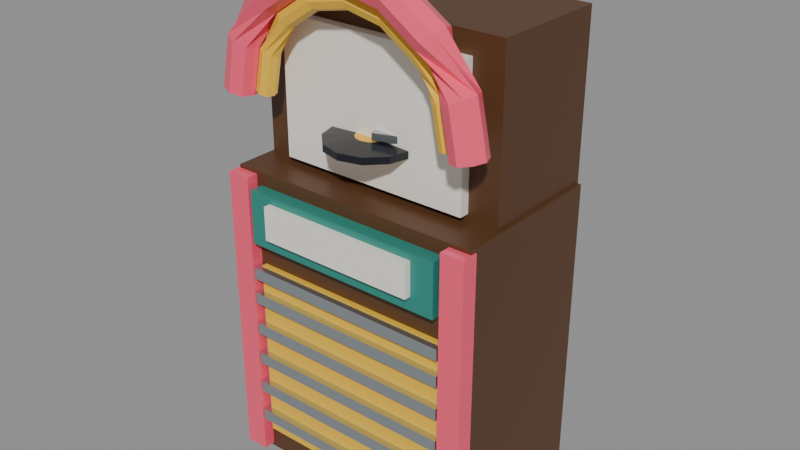 # Source: cozy_bowling_jukebox_bubbler.blend  (saved by Blender 5.2.45; exported with 4.5.12 LTS)
import bpy
from mathutils import Matrix  # noqa: F401  (used for matrix-valued properties, if any)

bpy.ops.wm.read_factory_settings(use_empty=True)
scene = bpy.context.scene
scene.name = 'Scene'

# ---- materials (node trees are filled in below, after node groups)
mat_bowling_walnut_dark = bpy.data.materials.new('Bowling_Walnut_Dark')
mat_bowling_walnut_dark.diffuse_color = (0.0999, 0.04231, 0.016, 1.0)
mat_bowling_neon_pink = bpy.data.materials.new('Bowling_Neon_Pink')
mat_bowling_neon_pink.diffuse_color = (1.0, 0.09759, 0.1812, 1.0)
mat_bowling_bumper_yellow = bpy.data.materials.new('Bowling_Bumper_Yellow')
mat_bowling_bumper_yellow.diffuse_color = (0.8879, 0.5333, 0.03955, 1.0)
mat_bowling_chrome_steel = bpy.data.materials.new('Bowling_Chrome_Steel')
mat_bowling_chrome_steel.diffuse_color = (0.552, 0.5972, 0.6308, 1.0)
mat_bowling_teal_seafoam = bpy.data.materials.new('Bowling_Teal_Seafoam')
mat_bowling_teal_seafoam.diffuse_color = (0.02624, 0.2542, 0.2086, 1.0)
mat_bowling_obsidian_ball = bpy.data.materials.new('Bowling_Obsidian_Ball')
mat_bowling_obsidian_ball.diffuse_color = (0.01161, 0.01444, 0.01938, 1.0)
mat_bowling_cream_pearl = bpy.data.materials.new('Bowling_Cream_Pearl')
mat_bowling_cream_pearl.diffuse_color = (0.9047, 0.8632, 0.7913, 1.0)

# ---- material node trees
mat_bowling_walnut_dark.use_nodes = True; mat_bowling_walnut_dark.node_tree.nodes.clear()
_N = mat_bowling_walnut_dark.node_tree.nodes; _L = mat_bowling_walnut_dark.node_tree.links
n0 = _N.new('ShaderNodeBsdfPrincipled'); n0.name = 'Principled BSDF'; n0.location = (-200, 100)
n0.inputs[0].default_value = (0.0999, 0.04231, 0.016, 1.0)
n0.inputs[2].default_value = 0.45
n0.inputs[10].default_value = 0.005
n1 = _N.new('ShaderNodeOutputMaterial'); n1.name = 'Material Output'; n1.location = (200, 100)
_L.new(n0.outputs[0], n1.inputs[0])
n1.is_active_output = True
mat_bowling_neon_pink.use_nodes = True; mat_bowling_neon_pink.node_tree.nodes.clear()
_N = mat_bowling_neon_pink.node_tree.nodes; _L = mat_bowling_neon_pink.node_tree.links
n0 = _N.new('ShaderNodeBsdfPrincipled'); n0.name = 'Principled BSDF'; n0.location = (-200, 100)
n0.inputs[0].default_value = (1.0, 0.09759, 0.1812, 1.0)
n0.inputs[2].default_value = 0.15
n0.inputs[10].default_value = 0.005
n1 = _N.new('ShaderNodeOutputMaterial'); n1.name = 'Material Output'; n1.location = (200, 100)
_L.new(n0.outputs[0], n1.inputs[0])
n1.is_active_output = True
mat_bowling_bumper_yellow.use_nodes = True; mat_bowling_bumper_yellow.node_tree.nodes.clear()
_N = mat_bowling_bumper_yellow.node_tree.nodes; _L = mat_bowling_bumper_yellow.node_tree.links
n0 = _N.new('ShaderNodeBsdfPrincipled'); n0.name = 'Principled BSDF'; n0.location = (-200, 100)
n0.inputs[0].default_value = (0.8879, 0.5333, 0.03955, 1.0)
n0.inputs[2].default_value = 0.42
n0.inputs[10].default_value = 0.005
n1 = _N.new('ShaderNodeOutputMaterial'); n1.name = 'Material Output'; n1.location = (200, 100)
_L.new(n0.outputs[0], n1.inputs[0])
n1.is_active_output = True
mat_bowling_chrome_steel.use_nodes = True; mat_bowling_chrome_steel.node_tree.nodes.clear()
_N = mat_bowling_chrome_steel.node_tree.nodes; _L = mat_bowling_chrome_steel.node_tree.links
n0 = _N.new('ShaderNodeBsdfPrincipled'); n0.name = 'Principled BSDF'; n0.location = (-200, 100)
n0.inputs[0].default_value = (0.552, 0.5972, 0.6308, 1.0)
n0.inputs[1].default_value = 0.9
n0.inputs[2].default_value = 0.22
n0.inputs[10].default_value = 0.005
n1 = _N.new('ShaderNodeOutputMaterial'); n1.name = 'Material Output'; n1.location = (200, 100)
_L.new(n0.outputs[0], n1.inputs[0])
n1.is_active_output = True
mat_bowling_teal_seafoam.use_nodes = True; mat_bowling_teal_seafoam.node_tree.nodes.clear()
_N = mat_bowling_teal_seafoam.node_tree.nodes; _L = mat_bowling_teal_seafoam.node_tree.links
n0 = _N.new('ShaderNodeBsdfPrincipled'); n0.name = 'Principled BSDF'; n0.location = (-200, 100)
n0.inputs[0].default_value = (0.02624, 0.2542, 0.2086, 1.0)
n0.inputs[1].default_value = 0.05
n0.inputs[2].default_value = 0.35
n0.inputs[10].default_value = 0.005
n1 = _N.new('ShaderNodeOutputMaterial'); n1.name = 'Material Output'; n1.location = (200, 100)
_L.new(n0.outputs[0], n1.inputs[0])
n1.is_active_output = True
mat_bowling_obsidian_ball.use_nodes = True; mat_bowling_obsidian_ball.node_tree.nodes.clear()
_N = mat_bowling_obsidian_ball.node_tree.nodes; _L = mat_bowling_obsidian_ball.node_tree.links
n0 = _N.new('ShaderNodeBsdfPrincipled'); n0.name = 'Principled BSDF'; n0.location = (-200, 100)
n0.inputs[0].default_value = (0.01161, 0.01444, 0.01938, 1.0)
n0.inputs[1].default_value = 0.15
n0.inputs[2].default_value = 0.2
n0.inputs[10].default_value = 0.005
n1 = _N.new('ShaderNodeOutputMaterial'); n1.name = 'Material Output'; n1.location = (200, 100)
_L.new(n0.outputs[0], n1.inputs[0])
n1.is_active_output = True
mat_bowling_cream_pearl.use_nodes = True; mat_bowling_cream_pearl.node_tree.nodes.clear()
_N = mat_bowling_cream_pearl.node_tree.nodes; _L = mat_bowling_cream_pearl.node_tree.links
n0 = _N.new('ShaderNodeBsdfPrincipled'); n0.name = 'Principled BSDF'; n0.location = (-200, 100)
n0.inputs[0].default_value = (0.9047, 0.8632, 0.7913, 1.0)
n0.inputs[2].default_value = 0.4
n0.inputs[10].default_value = 0.005
n1 = _N.new('ShaderNodeOutputMaterial'); n1.name = 'Material Output'; n1.location = (200, 100)
_L.new(n0.outputs[0], n1.inputs[0])
n1.is_active_output = True

# ---- meshes
me_jukebox_mesh = bpy.data.meshes.new('Jukebox_Mesh')
me_jukebox_mesh.from_pydata([(-0.39, -0.22, 0.02), (-0.39, -0.22, 0.94), (-0.39, 0.26, 0.94), (-0.39, 0.26, 0.02), (-0.39, 0.26, 0.02), (-0.39, 0.26, 0.94), (0.39, 0.26, 0.94), (0.39, 0.26, 0.02), (0.39, 0.26, 0.02), (0.39, 0.26, 0.94), (0.39, -0.22, 0.94), (0.39, -0.22, 0.02), (0.39, -0.22, 0.02), (0.39, -0.22, 0.94), (-0.39, -0.22, 0.94), (-0.39, -0.22, 0.02), (-0.39, 0.26, 0.02), (0.39, 0.26, 0.02), (0.39, -0.22, 0.02), (-0.39, -0.22, 0.02), (0.39, 0.26, 0.94), (-0.39, 0.26, 0.94), (-0.39, -0.22, 0.94), (0.39, -0.22, 0.94), (-0.31, -0.235, 0.1), (-0.31, -0.235, 0.66), (-0.31, -0.215, 0.66), (-0.31, -0.215, 0.1), (-0.31, -0.215, 0.1), (-0.31, -0.215, 0.66), (0.31, -0.215, 0.66), (0.31, -0.215, 0.1), (0.31, -0.215, 0.1), (0.31, -0.215, 0.66), (0.31, -0.235, 0.66), (0.31, -0.235, 0.1), (0.31, -0.235, 0.1), (0.31, -0.235, 0.66), (-0.31, -0.235, 0.66), (-0.31, -0.235, 0.1), (-0.31, -0.215, 0.1), (0.31, -0.215, 0.1), (0.31, -0.235, 0.1), (-0.31, -0.235, 0.1), (0.31, -0.215, 0.66), (-0.31, -0.215, 0.66), (-0.31, -0.235, 0.66), (0.31, -0.235, 0.66), (-0.32, -0.255, 0.1425), (-0.32, -0.255, 0.1775), (-0.32, -0.225, 0.1775), (-0.32, -0.225, 0.1425), (-0.32, -0.225, 0.1425), (-0.32, -0.225, 0.1775), (0.32, -0.225, 0.1775), (0.32, -0.225, 0.1425), (0.32, -0.225, 0.1425), (0.32, -0.225, 0.1775), (0.32, -0.255, 0.1775), (0.32, -0.255, 0.1425), (0.32, -0.255, 0.1425), (0.32, -0.255, 0.1775), (-0.32, -0.255, 0.1775), (-0.32, -0.255, 0.1425), (-0.32, -0.225, 0.1425), (0.32, -0.225, 0.1425), (0.32, -0.255, 0.1425), (-0.32, -0.255, 0.1425), (0.32, -0.225, 0.1775), (-0.32, -0.225, 0.1775), (-0.32, -0.255, 0.1775), (0.32, -0.255, 0.1775), (-0.32, -0.255, 0.2425), (-0.32, -0.255, 0.2775), (-0.32, -0.225, 0.2775), (-0.32, -0.225, 0.2425), (-0.32, -0.225, 0.2425), (-0.32, -0.225, 0.2775), (0.32, -0.225, 0.2775), (0.32, -0.225, 0.2425), (0.32, -0.225, 0.2425), (0.32, -0.225, 0.2775), (0.32, -0.255, 0.2775), (0.32, -0.255, 0.2425), (0.32, -0.255, 0.2425), (0.32, -0.255, 0.2775), (-0.32, -0.255, 0.2775), (-0.32, -0.255, 0.2425), (-0.32, -0.225, 0.2425), (0.32, -0.225, 0.2425), (0.32, -0.255, 0.2425), (-0.32, -0.255, 0.2425), (0.32, -0.225, 0.2775), (-0.32, -0.225, 0.2775), (-0.32, -0.255, 0.2775), (0.32, -0.255, 0.2775), (-0.32, -0.255, 0.3425), (-0.32, -0.255, 0.3775), (-0.32, -0.225, 0.3775), (-0.32, -0.225, 0.3425), (-0.32, -0.225, 0.3425), (-0.32, -0.225, 0.3775), (0.32, -0.225, 0.3775), (0.32, -0.225, 0.3425), (0.32, -0.225, 0.3425), (0.32, -0.225, 0.3775), (0.32, -0.255, 0.3775), (0.32, -0.255, 0.3425), (0.32, -0.255, 0.3425), (0.32, -0.255, 0.3775), (-0.32, -0.255, 0.3775), (-0.32, -0.255, 0.3425), (-0.32, -0.225, 0.3425), (0.32, -0.225, 0.3425), (0.32, -0.255, 0.3425), (-0.32, -0.255, 0.3425), (0.32, -0.225, 0.3775), (-0.32, -0.225, 0.3775), (-0.32, -0.255, 0.3775), (0.32, -0.255, 0.3775), (-0.32, -0.255, 0.4425), (-0.32, -0.255, 0.4775), (-0.32, -0.225, 0.4775), (-0.32, -0.225, 0.4425), (-0.32, -0.225, 0.4425), (-0.32, -0.225, 0.4775), (0.32, -0.225, 0.4775), (0.32, -0.225, 0.4425), (0.32, -0.225, 0.4425), (0.32, -0.225, 0.4775), (0.32, -0.255, 0.4775), (0.32, -0.255, 0.4425), (0.32, -0.255, 0.4425), (0.32, -0.255, 0.4775), (-0.32, -0.255, 0.4775), (-0.32, -0.255, 0.4425), (-0.32, -0.225, 0.4425), (0.32, -0.225, 0.4425), (0.32, -0.255, 0.4425), (-0.32, -0.255, 0.4425), (0.32, -0.225, 0.4775), (-0.32, -0.225, 0.4775), (-0.32, -0.255, 0.4775), (0.32, -0.255, 0.4775), (-0.32, -0.255, 0.5425), (-0.32, -0.255, 0.5775), (-0.32, -0.225, 0.5775), (-0.32, -0.225, 0.5425), (-0.32, -0.225, 0.5425), (-0.32, -0.225, 0.5775), (0.32, -0.225, 0.5775), (0.32, -0.225, 0.5425), (0.32, -0.225, 0.5425), (0.32, -0.225, 0.5775), (0.32, -0.255, 0.5775), (0.32, -0.255, 0.5425), (0.32, -0.255, 0.5425), (0.32, -0.255, 0.5775), (-0.32, -0.255, 0.5775), (-0.32, -0.255, 0.5425), (-0.32, -0.225, 0.5425), (0.32, -0.225, 0.5425), (0.32, -0.255, 0.5425), (-0.32, -0.255, 0.5425), (0.32, -0.225, 0.5775), (-0.32, -0.225, 0.5775), (-0.32, -0.255, 0.5775), (0.32, -0.255, 0.5775), (-0.32, -0.255, 0.6225), (-0.32, -0.255, 0.6575), (-0.32, -0.225, 0.6575), (-0.32, -0.225, 0.6225), (-0.32, -0.225, 0.6225), (-0.32, -0.225, 0.6575), (0.32, -0.225, 0.6575), (0.32, -0.225, 0.6225), (0.32, -0.225, 0.6225), (0.32, -0.225, 0.6575), (0.32, -0.255, 0.6575), (0.32, -0.255, 0.6225), (0.32, -0.255, 0.6225), (0.32, -0.255, 0.6575), (-0.32, -0.255, 0.6575), (-0.32, -0.255, 0.6225), (-0.32, -0.225, 0.6225), (0.32, -0.225, 0.6225), (0.32, -0.255, 0.6225), (-0.32, -0.255, 0.6225), (0.32, -0.225, 0.6575), (-0.32, -0.225, 0.6575), (-0.32, -0.255, 0.6575), (0.32, -0.255, 0.6575), (-0.395, -0.255, 0.03), (-0.395, -0.255, 0.93), (-0.395, -0.205, 0.93), (-0.395, -0.205, 0.03), (-0.395, -0.205, 0.03), (-0.395, -0.205, 0.93), (-0.325, -0.205, 0.93), (-0.325, -0.205, 0.03), (-0.325, -0.205, 0.03), (-0.325, -0.205, 0.93), (-0.325, -0.255, 0.93), (-0.325, -0.255, 0.03), (-0.325, -0.255, 0.03), (-0.325, -0.255, 0.93), (-0.395, -0.255, 0.93), (-0.395, -0.255, 0.03), (-0.395, -0.205, 0.03), (-0.325, -0.205, 0.03), (-0.325, -0.255, 0.03), (-0.395, -0.255, 0.03), (-0.325, -0.205, 0.93), (-0.395, -0.205, 0.93), (-0.395, -0.255, 0.93), (-0.325, -0.255, 0.93), (0.325, -0.255, 0.03), (0.325, -0.255, 0.93), (0.325, -0.205, 0.93), (0.325, -0.205, 0.03), (0.325, -0.205, 0.03), (0.325, -0.205, 0.93), (0.395, -0.205, 0.93), (0.395, -0.205, 0.03), (0.395, -0.205, 0.03), (0.395, -0.205, 0.93), (0.395, -0.255, 0.93), (0.395, -0.255, 0.03), (0.395, -0.255, 0.03), (0.395, -0.255, 0.93), (0.325, -0.255, 0.93), (0.325, -0.255, 0.03), (0.325, -0.205, 0.03), (0.395, -0.205, 0.03), (0.395, -0.255, 0.03), (0.325, -0.255, 0.03), (0.395, -0.205, 0.93), (0.325, -0.205, 0.93), (0.325, -0.255, 0.93), (0.395, -0.255, 0.93), (-0.31, -0.26, 0.74), (-0.31, -0.26, 0.9), (-0.31, -0.2, 0.9), (-0.31, -0.2, 0.74), (-0.31, -0.2, 0.74), (-0.31, -0.2, 0.9), (0.31, -0.2, 0.9), (0.31, -0.2, 0.74), (0.31, -0.2, 0.74), (0.31, -0.2, 0.9), (0.31, -0.26, 0.9), (0.31, -0.26, 0.74), (0.31, -0.26, 0.74), (0.31, -0.26, 0.9), (-0.31, -0.26, 0.9), (-0.31, -0.26, 0.74), (-0.31, -0.2, 0.74), (0.31, -0.2, 0.74), (0.31, -0.26, 0.74), (-0.31, -0.26, 0.74), (0.31, -0.2, 0.9), (-0.31, -0.2, 0.9), (-0.31, -0.26, 0.9), (0.31, -0.26, 0.9), (-0.24, -0.28, 0.78), (-0.24, -0.28, 0.88), (-0.24, -0.25, 0.88), (-0.24, -0.25, 0.78), (-0.24, -0.25, 0.78), (-0.24, -0.25, 0.88), (0.24, -0.25, 0.88), (0.24, -0.25, 0.78), (0.24, -0.25, 0.78), (0.24, -0.25, 0.88), (0.24, -0.28, 0.88), (0.24, -0.28, 0.78), (0.24, -0.28, 0.78), (0.24, -0.28, 0.88), (-0.24, -0.28, 0.88), (-0.24, -0.28, 0.78), (-0.24, -0.25, 0.78), (0.24, -0.25, 0.78), (0.24, -0.28, 0.78), (-0.24, -0.28, 0.78), (0.24, -0.25, 0.88), (-0.24, -0.25, 0.88), (-0.24, -0.28, 0.88), (0.24, -0.28, 0.88), (-0.38, -0.1, 0.94), (-0.38, -0.1, 1.42), (-0.38, 0.26, 1.42), (-0.38, 0.26, 0.94), (-0.38, 0.26, 0.94), (-0.38, 0.26, 1.42), (0.38, 0.26, 1.42), (0.38, 0.26, 0.94), (0.38, 0.26, 0.94), (0.38, 0.26, 1.42), (0.38, -0.1, 1.42), (0.38, -0.1, 0.94), (0.38, -0.1, 0.94), (0.38, -0.1, 1.42), (-0.38, -0.1, 1.42), (-0.38, -0.1, 0.94), (-0.38, 0.26, 0.94), (0.38, 0.26, 0.94), (0.38, -0.1, 0.94), (-0.38, -0.1, 0.94), (0.38, 0.26, 1.42), (-0.38, 0.26, 1.42), (-0.38, -0.1, 1.42), (0.38, -0.1, 1.42), (-0.29, -0.13, 0.96), (-0.29, -0.13, 1.36), (-0.29, -0.1, 1.36), (-0.29, -0.1, 0.96), (-0.29, -0.1, 0.96), (-0.29, -0.1, 1.36), (0.29, -0.1, 1.36), (0.29, -0.1, 0.96), (0.29, -0.1, 0.96), (0.29, -0.1, 1.36), (0.29, -0.13, 1.36), (0.29, -0.13, 0.96), (0.29, -0.13, 0.96), (0.29, -0.13, 1.36), (-0.29, -0.13, 1.36), (-0.29, -0.13, 0.96), (-0.29, -0.1, 0.96), (0.29, -0.1, 0.96), (0.29, -0.13, 0.96), (-0.29, -0.13, 0.96), (0.29, -0.1, 1.36), (-0.29, -0.1, 1.36), (-0.29, -0.13, 1.36), (0.29, -0.13, 1.36), (-0.3229, -0.21, 1.151), (-0.3367, -0.1761, 1.153), (-0.37, -0.162, 1.16), (-0.4033, -0.1761, 1.167), (-0.4171, -0.21, 1.169), (-0.4033, -0.2439, 1.167), (-0.37, -0.258, 1.16), (-0.3367, -0.2439, 1.153), (-0.2975, -0.21, 1.283), (-0.3105, -0.1761, 1.289), (-0.3418, -0.162, 1.302), (-0.3732, -0.1761, 1.315), (-0.3862, -0.21, 1.32), (-0.3732, -0.2439, 1.315), (-0.3418, -0.258, 1.302), (-0.3105, -0.2439, 1.289), (-0.2616, -0.162, 1.422), (-0.2856, -0.1761, 1.446), (-0.2956, -0.21, 1.456), (-0.2856, -0.2439, 1.446), (-0.2616, -0.258, 1.422), (-0.2376, -0.2439, 1.398), (-0.2277, -0.21, 1.388), (-0.2376, -0.1761, 1.398), (-0.1416, -0.162, 1.502), (-0.1546, -0.1761, 1.533), (-0.16, -0.21, 1.546), (-0.1546, -0.2439, 1.533), (-0.1416, -0.258, 1.502), (-0.1286, -0.2439, 1.47), (-0.1232, -0.21, 1.457), (-0.1286, -0.1761, 1.47), (-2.266e-17, -0.162, 1.53), (-2.266e-17, -0.1761, 1.564), (-2.266e-17, -0.21, 1.578), (-2.266e-17, -0.2439, 1.564), (-2.266e-17, -0.258, 1.53), (-2.266e-17, -0.2439, 1.496), (-2.266e-17, -0.21, 1.482), (-2.266e-17, -0.1761, 1.496), (0.1416, -0.162, 1.502), (0.1546, -0.1761, 1.533), (0.16, -0.21, 1.546), (0.1546, -0.2439, 1.533), (0.1416, -0.258, 1.502), (0.1286, -0.2439, 1.47), (0.1232, -0.21, 1.457), (0.1286, -0.1761, 1.47), (0.2616, -0.162, 1.422), (0.2856, -0.1761, 1.446), (0.2956, -0.21, 1.456), (0.2856, -0.2439, 1.446), (0.2616, -0.258, 1.422), (0.2376, -0.2439, 1.398), (0.2277, -0.21, 1.388), (0.2376, -0.1761, 1.398), (0.2975, -0.21, 1.283), (0.3105, -0.1761, 1.289), (0.3418, -0.162, 1.302), (0.3732, -0.1761, 1.315), (0.3862, -0.21, 1.32), (0.3732, -0.2439, 1.315), (0.3418, -0.258, 1.302), (0.3105, -0.2439, 1.289), (0.3229, -0.21, 1.151), (0.3367, -0.1761, 1.153), (0.37, -0.162, 1.16), (0.4033, -0.1761, 1.167), (0.4171, -0.21, 1.169), (0.4033, -0.2439, 1.167), (0.37, -0.258, 1.16), (0.3367, -0.2439, 1.153), (-0.2725, -0.19, 1.155), (-0.2806, -0.1702, 1.156), (-0.3, -0.162, 1.16), (-0.3194, -0.1702, 1.164), (-0.3275, -0.19, 1.165), (-0.3194, -0.2098, 1.164), (-0.3, -0.218, 1.16), (-0.2806, -0.2098, 1.156), (-0.2513, -0.19, 1.264), (-0.2589, -0.1702, 1.267), (-0.2772, -0.162, 1.275), (-0.2955, -0.1702, 1.282), (-0.303, -0.19, 1.286), (-0.2955, -0.2098, 1.282), (-0.2772, -0.218, 1.275), (-0.2589, -0.2098, 1.267), (-0.2121, -0.162, 1.372), (-0.2261, -0.1702, 1.386), (-0.2319, -0.19, 1.392), (-0.2261, -0.2098, 1.386), (-0.2121, -0.218, 1.372), (-0.1981, -0.2098, 1.358), (-0.1923, -0.19, 1.352), (-0.1981, -0.1702, 1.358), (-0.1148, -0.162, 1.437), (-0.1224, -0.1702, 1.455), (-0.1255, -0.19, 1.463), (-0.1224, -0.2098, 1.455), (-0.1148, -0.218, 1.437), (-0.1072, -0.2098, 1.419), (-0.1041, -0.19, 1.411), (-0.1072, -0.1702, 1.419), (-1.837e-17, -0.162, 1.46), (-1.837e-17, -0.1702, 1.48), (-1.837e-17, -0.19, 1.488), (-1.837e-17, -0.2098, 1.48), (-1.837e-17, -0.218, 1.46), (-1.837e-17, -0.2098, 1.44), (-1.837e-17, -0.19, 1.432), (-1.837e-17, -0.1702, 1.44), (0.1148, -0.162, 1.437), (0.1224, -0.1702, 1.455), (0.1255, -0.19, 1.463), (0.1224, -0.2098, 1.455), (0.1148, -0.218, 1.437), (0.1072, -0.2098, 1.419), (0.1041, -0.19, 1.411), (0.1072, -0.1702, 1.419), (0.2121, -0.162, 1.372), (0.2261, -0.1702, 1.386), (0.2319, -0.19, 1.392), (0.2261, -0.2098, 1.386), (0.2121, -0.218, 1.372), (0.1981, -0.2098, 1.358), (0.1923, -0.19, 1.352), (0.1981, -0.1702, 1.358), (0.2513, -0.19, 1.264), (0.2589, -0.1702, 1.267), (0.2772, -0.162, 1.275), (0.2955, -0.1702, 1.282), (0.303, -0.19, 1.286), (0.2955, -0.2098, 1.282), (0.2772, -0.218, 1.275), (0.2589, -0.2098, 1.267), (0.2725, -0.19, 1.155), (0.2806, -0.1702, 1.156), (0.3, -0.162, 1.16), (0.3194, -0.1702, 1.164), (0.3275, -0.19, 1.165), (0.3194, -0.2098, 1.164), (0.3, -0.218, 1.16), (0.2806, -0.2098, 1.156), (0.13, -0.12, 1.07), (0.1126, -0.055, 1.07), (0.065, -0.007417, 1.07), (7.96e-18, 0.01, 1.07), (-0.065, -0.007417, 1.07), (-0.1126, -0.055, 1.07), (-0.13, -0.12, 1.07), (-0.1126, -0.185, 1.07), (-0.065, -0.2326, 1.07), (-2.388e-17, -0.25, 1.07), (0.065, -0.2326, 1.07), (0.1126, -0.185, 1.07), (0.13, -0.12, 1.09), (0.1126, -0.055, 1.09), (0.065, -0.007417, 1.09), (7.96e-18, 0.01, 1.09), (-0.065, -0.007417, 1.09), (-0.1126, -0.055, 1.09), (-0.13, -0.12, 1.09), (-0.1126, -0.185, 1.09), (-0.065, -0.2326, 1.09), (-2.388e-17, -0.25, 1.09), (0.065, -0.2326, 1.09), (0.1126, -0.185, 1.09), (0.045, -0.12, 1.095), (0.03897, -0.0975, 1.095), (0.0225, -0.08103, 1.095), (2.755e-18, -0.075, 1.095), (-0.0225, -0.08103, 1.095), (-0.03897, -0.0975, 1.095), (-0.045, -0.12, 1.095), (-0.03897, -0.1425, 1.095), (-0.0225, -0.159, 1.095), (-8.266e-18, -0.165, 1.095), (0.0225, -0.159, 1.095), (0.03897, -0.1425, 1.095), (0.02764, -0.1533, 1.1), (0.02764, -0.1533, 1.12), (0.0208, -0.1345, 1.12), (0.0208, -0.1345, 1.1), (0.0208, -0.1345, 1.1), (0.0208, -0.1345, 1.12), (0.1524, -0.08666, 1.12), (0.1524, -0.08666, 1.1), (0.1524, -0.08666, 1.1), (0.1524, -0.08666, 1.12), (0.1592, -0.1055, 1.12), (0.1592, -0.1055, 1.1), (0.1592, -0.1055, 1.1), (0.1592, -0.1055, 1.12), (0.02764, -0.1533, 1.12), (0.02764, -0.1533, 1.1), (0.0208, -0.1345, 1.1), (0.1524, -0.08666, 1.1), (0.1592, -0.1055, 1.1), (0.02764, -0.1533, 1.1), (0.1524, -0.08666, 1.12), (0.0208, -0.1345, 1.12), (0.02764, -0.1533, 1.12), (0.1592, -0.1055, 1.12)], [], [(0, 1, 2, 3), (4, 5, 6, 7), (8, 9, 10, 11), (12, 13, 14, 15), (16, 17, 18, 19), (20, 21, 22, 23), (24, 25, 26, 27), (28, 29, 30, 31), (32, 33, 34, 35), (36, 37, 38, 39), (40, 41, 42, 43), (44, 45, 46, 47), (48, 49, 50, 51), (52, 53, 54, 55), (56, 57, 58, 59), (60, 61, 62, 63), (64, 65, 66, 67), (68, 69, 70, 71), (72, 73, 74, 75), (76, 77, 78, 79), (80, 81, 82, 83), (84, 85, 86, 87), (88, 89, 90, 91), (92, 93, 94, 95), (96, 97, 98, 99), (100, 101, 102, 103), (104, 105, 106, 107), (108, 109, 110, 111), (112, 113, 114, 115), (116, 117, 118, 119), (120, 121, 122, 123), (124, 125, 126, 127), (128, 129, 130, 131), (132, 133, 134, 135), (136, 137, 138, 139), (140, 141, 142, 143), (144, 145, 146, 147), (148, 149, 150, 151), (152, 153, 154, 155), (156, 157, 158, 159), (160, 161, 162, 163), (164, 165, 166, 167), (168, 169, 170, 171), (172, 173, 174, 175), (176, 177, 178, 179), (180, 181, 182, 183), (184, 185, 186, 187), (188, 189, 190, 191), (192, 193, 194, 195), (196, 197, 198, 199), (200, 201, 202, 203), (204, 205, 206, 207), (208, 209, 210, 211), (212, 213, 214, 215), (216, 217, 218, 219), (220, 221, 222, 223), (224, 225, 226, 227), (228, 229, 230, 231), (232, 233, 234, 235), (236, 237, 238, 239), (240, 241, 242, 243), (244, 245, 246, 247), (248, 249, 250, 251), (252, 253, 254, 255), (256, 257, 258, 259), (260, 261, 262, 263), (264, 265, 266, 267), (268, 269, 270, 271), (272, 273, 274, 275), (276, 277, 278, 279), (280, 281, 282, 283), (284, 285, 286, 287), (288, 289, 290, 291), (292, 293, 294, 295), (296, 297, 298, 299), (300, 301, 302, 303), (304, 305, 306, 307), (308, 309, 310, 311), (312, 313, 314, 315), (316, 317, 318, 319), (320, 321, 322, 323), (324, 325, 326, 327), (328, 329, 330, 331), (332, 333, 334, 335), (336, 337, 345, 344), (337, 338, 346, 345), (338, 339, 347, 346), (339, 340, 348, 347), (340, 341, 349, 348), (341, 342, 350, 349), (342, 343, 351, 350), (343, 336, 344, 351), (344, 345, 353, 352), (345, 346, 354, 353), (346, 347, 355, 354), (347, 348, 356, 355), (348, 349, 357, 356), (349, 350, 358, 357), (350, 351, 359, 358), (351, 344, 352, 359), (352, 353, 361, 360), (353, 354, 362, 361), (354, 355, 363, 362), (355, 356, 364, 363), (356, 357, 365, 364), (357, 358, 366, 365), (358, 359, 367, 366), (359, 352, 360, 367), (360, 361, 369, 368), (361, 362, 370, 369), (362, 363, 371, 370), (363, 364, 372, 371), (364, 365, 373, 372), (365, 366, 374, 373), (366, 367, 375, 374), (367, 360, 368, 375), (368, 369, 377, 376), (369, 370, 378, 377), (370, 371, 379, 378), (371, 372, 380, 379), (372, 373, 381, 380), (373, 374, 382, 381), (374, 375, 383, 382), (375, 368, 376, 383), (376, 377, 385, 384), (377, 378, 386, 385), (378, 379, 387, 386), (379, 380, 388, 387), (380, 381, 389, 388), (381, 382, 390, 389), (382, 383, 391, 390), (383, 376, 384, 391), (384, 385, 393, 392), (385, 386, 394, 393), (386, 387, 395, 394), (387, 388, 396, 395), (388, 389, 397, 396), (389, 390, 398, 397), (390, 391, 399, 398), (391, 384, 392, 399), (392, 393, 401, 400), (393, 394, 402, 401), (394, 395, 403, 402), (395, 396, 404, 403), (396, 397, 405, 404), (397, 398, 406, 405), (398, 399, 407, 406), (399, 392, 400, 407), (343, 342, 341, 340, 339, 338, 337, 336), (400, 401, 402, 403, 404, 405, 406, 407), (408, 409, 417, 416), (409, 410, 418, 417), (410, 411, 419, 418), (411, 412, 420, 419), (412, 413, 421, 420), (413, 414, 422, 421), (414, 415, 423, 422), (415, 408, 416, 423), (416, 417, 425, 424), (417, 418, 426, 425), (418, 419, 427, 426), (419, 420, 428, 427), (420, 421, 429, 428), (421, 422, 430, 429), (422, 423, 431, 430), (423, 416, 424, 431), (424, 425, 433, 432), (425, 426, 434, 433), (426, 427, 435, 434), (427, 428, 436, 435), (428, 429, 437, 436), (429, 430, 438, 437), (430, 431, 439, 438), (431, 424, 432, 439), (432, 433, 441, 440), (433, 434, 442, 441), (434, 435, 443, 442), (435, 436, 444, 443), (436, 437, 445, 444), (437, 438, 446, 445), (438, 439, 447, 446), (439, 432, 440, 447), (440, 441, 449, 448), (441, 442, 450, 449), (442, 443, 451, 450), (443, 444, 452, 451), (444, 445, 453, 452), (445, 446, 454, 453), (446, 447, 455, 454), (447, 440, 448, 455), (448, 449, 457, 456), (449, 450, 458, 457), (450, 451, 459, 458), (451, 452, 460, 459), (452, 453, 461, 460), (453, 454, 462, 461), (454, 455, 463, 462), (455, 448, 456, 463), (456, 457, 465, 464), (457, 458, 466, 465), (458, 459, 467, 466), (459, 460, 468, 467), (460, 461, 469, 468), (461, 462, 470, 469), (462, 463, 471, 470), (463, 456, 464, 471), (464, 465, 473, 472), (465, 466, 474, 473), (466, 467, 475, 474), (467, 468, 476, 475), (468, 469, 477, 476), (469, 470, 478, 477), (470, 471, 479, 478), (471, 464, 472, 479), (415, 414, 413, 412, 411, 410, 409, 408), (472, 473, 474, 475, 476, 477, 478, 479), (480, 481, 493, 492), (481, 482, 494, 493), (482, 483, 495, 494), (483, 484, 496, 495), (484, 485, 497, 496), (485, 486, 498, 497), (486, 487, 499, 498), (487, 488, 500, 499), (488, 489, 501, 500), (489, 490, 502, 501), (490, 491, 503, 502), (491, 480, 492, 503), (492, 493, 505, 504), (493, 494, 506, 505), (494, 495, 507, 506), (495, 496, 508, 507), (496, 497, 509, 508), (497, 498, 510, 509), (498, 499, 511, 510), (499, 500, 512, 511), (500, 501, 513, 512), (501, 502, 514, 513), (502, 503, 515, 514), (503, 492, 504, 515), (491, 490, 489, 488, 487, 486, 485, 484, 483, 482, 481, 480), (504, 505, 506, 507, 508, 509, 510, 511, 512, 513, 514, 515), (516, 517, 518, 519), (520, 521, 522, 523), (524, 525, 526, 527), (528, 529, 530, 531), (532, 533, 534, 535), (536, 537, 538, 539)])
me_jukebox_mesh.polygons.foreach_set('material_index', [0, 0, 0, 0, 0, 0, 2, 2, 2, 2, 2, 2, 3, 3, 3, 3, 3, 3, 3, 3, 3, 3, 3, 3, 3, 3, 3, 3, 3, 3, 3, 3, 3, 3, 3, 3, 3, 3, 3, 3, 3, 3, 3, 3, 3, 3, 3, 3, 1, 1, 1, 1, 1, 1, 1, 1, 1, 1, 1, 1, 4, 4, 4, 4, 4, 4, 6, 6, 6, 6, 6, 6, 0, 0, 0, 0, 0, 0, 6, 6, 6, 6, 6, 6, 1, 1, 1, 1, 1, 1, 1, 1, 1, 1, 1, 1, 1, 1, 1, 1, 1, 1, 1, 1, 1, 1, 1, 1, 1, 1, 1, 1, 1, 1, 1, 1, 1, 1, 1, 1, 1, 1, 1, 1, 1, 1, 1, 1, 1, 1, 1, 1, 1, 1, 1, 1, 1, 1, 1, 1, 1, 1, 1, 1, 1, 1, 1, 1, 1, 1, 2, 2, 2, 2, 2, 2, 2, 2, 2, 2, 2, 2, 2, 2, 2, 2, 2, 2, 2, 2, 2, 2, 2, 2, 2, 2, 2, 2, 2, 2, 2, 2, 2, 2, 2, 2, 2, 2, 2, 2, 2, 2, 2, 2, 2, 2, 2, 2, 2, 2, 2, 2, 2, 2, 2, 2, 2, 2, 2, 2, 2, 2, 2, 2, 2, 2, 5, 5, 5, 5, 5, 5, 5, 5, 5, 5, 5, 5, 5, 5, 5, 5, 5, 5, 5, 5, 5, 5, 5, 5, 2, 2, 3, 3, 3, 3, 3, 3])
me_jukebox_mesh.materials.append(mat_bowling_walnut_dark)
me_jukebox_mesh.materials.append(mat_bowling_neon_pink)
me_jukebox_mesh.materials.append(mat_bowling_bumper_yellow)
me_jukebox_mesh.materials.append(mat_bowling_chrome_steel)
me_jukebox_mesh.materials.append(mat_bowling_teal_seafoam)
me_jukebox_mesh.materials.append(mat_bowling_obsidian_ball)
me_jukebox_mesh.materials.append(mat_bowling_cream_pearl)
me_jukebox_mesh.update()
arm_jukebox_rig = bpy.data.armatures.new('Jukebox_Rig')  # bones are not reproduced

# ---- objects
ob_jukebox_rig = bpy.data.objects.new('Jukebox_Rig', arm_jukebox_rig)
ob_jukebox_mesh = bpy.data.objects.new('Jukebox_Mesh', me_jukebox_mesh)
ob_select_song_spot = bpy.data.objects.new('Select_Song_Spot', None)

# ---- transforms, parenting, visibility, modifiers, constraints
ob_jukebox_rig.location = (0.0, 0.0, 0.0)
ob_jukebox_mesh.parent = ob_jukebox_rig
ob_jukebox_mesh.location = (0.0, 0.0, 0.0)
_vg = ob_jukebox_mesh.vertex_groups.new(name='Root')
_vg = ob_jukebox_mesh.vertex_groups.new(name='Jukebox_Body')
_vg.add([0, 1, 2, 3, 4, 5, 6, 7, 8, 9, 10, 11, 12, 13, 14, 15, 16, 17, 18, 19, 20, 21, 22, 23, 24, 25, 26, 27, 28, 29, 30, 31, 32, 33, 34, 35, 36, 37, 38, 39, 40, 41, 42, 43, 44, 45, 46, 47, 48, 49, 50, 51, 52, 53, 54, 55, 56, 57, 58, 59, 60, 61, 62, 63, 64, 65, 66, 67, 68, 69, 70, 71, 72, 73, 74, 75, 76, 77, 78, 79, 80, 81, 82, 83, 84, 85, 86, 87, 88, 89, 90, 91, 92, 93, 94, 95, 96, 97, 98, 99, 100, 101, 102, 103, 104, 105, 106, 107, 108, 109, 110, 111, 112, 113, 114, 115, 116, 117, 118, 119, 120, 121, 122, 123, 124, 125, 126, 127, 128, 129, 130, 131, 132, 133, 134, 135, 136, 137, 138, 139, 140, 141, 142, 143, 144, 145, 146, 147, 148, 149, 150, 151, 152, 153, 154, 155, 156, 157, 158, 159, 160, 161, 162, 163, 164, 165, 166, 167, 168, 169, 170, 171, 172, 173, 174, 175, 176, 177, 178, 179, 180, 181, 182, 183, 184, 185, 186, 187, 188, 189, 190, 191, 192, 193, 194, 195, 196, 197, 198, 199, 200, 201, 202, 203, 204, 205, 206, 207, 208, 209, 210, 211, 212, 213, 214, 215, 216, 217, 218, 219, 220, 221, 222, 223, 224, 225, 226, 227, 228, 229, 230, 231, 232, 233, 234, 235, 236, 237, 238, 239, 240, 241, 242, 243, 244, 245, 246, 247, 248, 249, 250, 251, 252, 253, 254, 255, 256, 257, 258, 259, 260, 261, 262, 263, 288, 289, 290, 291, 292, 293, 294, 295, 296, 297, 298, 299, 300, 301, 302, 303, 304, 305, 306, 307, 308, 309, 310, 311, 312, 313, 314, 315, 316, 317, 318, 319, 320, 321, 322, 323, 324, 325, 326, 327, 328, 329, 330, 331, 332, 333, 334, 335, 336, 337, 338, 339, 340, 341, 342, 343, 344, 345, 346, 347, 348, 349, 350, 351, 352, 353, 354, 355, 356, 357, 358, 359, 360, 361, 362, 363, 364, 365, 366, 367, 368, 369, 370, 371, 372, 373, 374, 375, 376, 377, 378, 379, 380, 381, 382, 383, 384, 385, 386, 387, 388, 389, 390, 391, 392, 393, 394, 395, 396, 397, 398, 399, 400, 401, 402, 403, 404, 405, 406, 407, 408, 409, 410, 411, 412, 413, 414, 415, 416, 417, 418, 419, 420, 421, 422, 423, 424, 425, 426, 427, 428, 429, 430, 431, 432, 433, 434, 435, 436, 437, 438, 439, 440, 441, 442, 443, 444, 445, 446, 447, 448, 449, 450, 451, 452, 453, 454, 455, 456, 457, 458, 459, 460, 461, 462, 463, 464, 465, 466, 467, 468, 469, 470, 471, 472, 473, 474, 475, 476, 477, 478, 479], 1.0, 'REPLACE')
_vg = ob_jukebox_mesh.vertex_groups.new(name='Vinyl_Record')
_vg.add([480, 481, 482, 483, 484, 485, 486, 487, 488, 489, 490, 491, 492, 493, 494, 495, 496, 497, 498, 499, 500, 501, 502, 503, 504, 505, 506, 507, 508, 509, 510, 511, 512, 513, 514, 515], 1.0, 'REPLACE')
_vg = ob_jukebox_mesh.vertex_groups.new(name='Tone_Arm')
_vg.add([516, 517, 518, 519, 520, 521, 522, 523, 524, 525, 526, 527, 528, 529, 530, 531, 532, 533, 534, 535, 536, 537, 538, 539], 1.0, 'REPLACE')
_vg = ob_jukebox_mesh.vertex_groups.new(name='Selector_Carousel')
_vg.add([264, 265, 266, 267, 268, 269, 270, 271, 272, 273, 274, 275, 276, 277, 278, 279, 280, 281, 282, 283, 284, 285, 286, 287], 1.0, 'REPLACE')
_m = ob_jukebox_mesh.modifiers.new('Armature', 'ARMATURE')
_m.object = ob_jukebox_rig
ob_select_song_spot.parent = ob_jukebox_rig
ob_select_song_spot.matrix_parent_inverse = Matrix(((1.0, -8.742e-08, 0.0, -0.0), (-0.0, 0.0, 1.0, -0.85), (-8.742e-08, -1.0, 0.0, -0.0), (-0.0, 0.0, -0.0, 1.0)))
ob_select_song_spot.location = (0.0, -0.3, 0.84)
ob_select_song_spot.empty_display_size = 0.03

# ---- collection membership
scene.collection.objects.link(ob_jukebox_rig)
scene.collection.objects.link(ob_jukebox_mesh)
scene.collection.objects.link(ob_select_song_spot)

# ---- scene / render settings (as saved in the file)
scene.frame_start = 1; scene.frame_end = 250; scene.frame_set(1)
scene.render.engine = 'BLENDER_EEVEE_NEXT'
scene.render.fps = 30
scene.render.bake_bias = 0.0
scene.render.bake_samples = 0
scene.render.compositor_device = 'GPU'
scene.eevee.use_volume_custom_range = False
scene.eevee.fast_gi_thickness_near = 0.1
scene.eevee.fast_gi_thickness_far = 0.0
scene.eevee.ray_tracing_options.screen_trace_thickness = 0.1
bpy.context.view_layer.update()

# ---- added for rendering (the .blend has no active camera and no usable light): camera, sun + grey world if the file has none
cam_auto = bpy.data.cameras.new('AutoCamera')
cam_auto.lens = 50.0
cam_auto.sensor_width = 36.0
cam_auto.clip_end = 1000.0
ob_auto_camera = bpy.data.objects.new('AutoCamera', cam_auto)
scene.collection.objects.link(ob_auto_camera)
ob_auto_camera.location = (1.70973, -2.06168, 2.16679)
ob_auto_camera.rotation_euler = (1.09748, -7.21219e-08, 0.694738)
scene.camera = ob_auto_camera
light_auto_sun = bpy.data.lights.new('AutoSun', 'SUN')
light_auto_sun.energy = 3.0
light_auto_sun.angle = 0.0523599
ob_auto_sun = bpy.data.objects.new('AutoSun', light_auto_sun)
scene.collection.objects.link(ob_auto_sun)
ob_auto_sun.rotation_euler = (0.872665, 0.174533, 0.523599)
if scene.world is None:
    world_auto = bpy.data.worlds.new('AutoWorld')
    world_auto.color = (0.3, 0.3, 0.3)
    scene.world = world_auto
bpy.context.view_layer.update()
